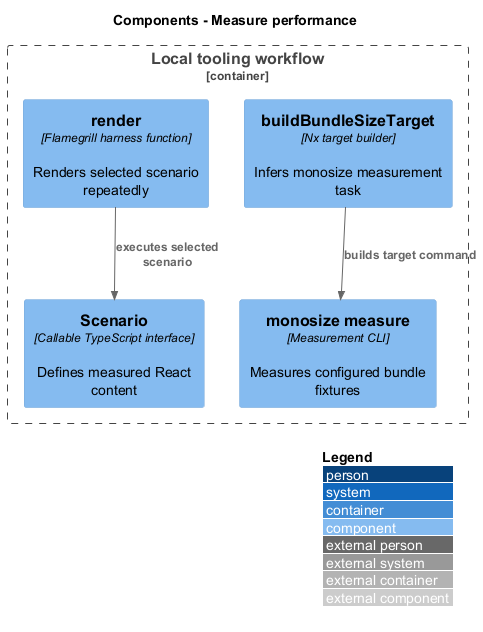

The diagram above was rendered by PlantUML. Its source (embedded in the PNG):
@startuml
!include <C4/C4_Component>
LAYOUT_WITH_LEGEND()
LAYOUT_TOP_DOWN()
title Components - Measure performance
Container_Boundary(feature_scope, "Local tooling workflow") {
Component(plugin, "buildBundleSizeTarget", "Nx target builder", "Infers monosize measurement task")
Component(size, "monosize measure", "Measurement CLI", "Measures configured bundle fixtures")
Component(render, "render", "Flamegrill harness function", "Renders selected scenario repeatedly")
Component(scenario, "Scenario", "Callable TypeScript interface", "Defines measured React content")
}
Rel(plugin, size, "builds target command")
Rel(render, scenario, "executes selected scenario")
@enduml